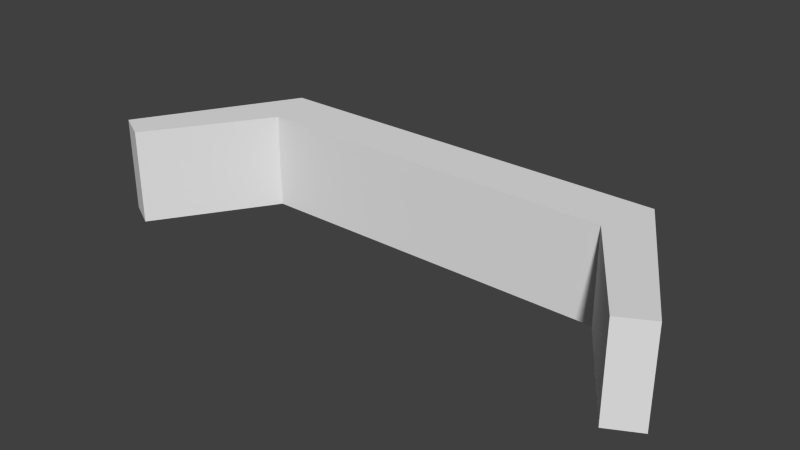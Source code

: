 # Source: wall.blend  (saved by Blender 2.76.0; exported with 4.5.12 LTS)
import bpy
from mathutils import Matrix  # noqa: F401  (used for matrix-valued properties, if any)

bpy.ops.wm.read_factory_settings(use_empty=True)
scene = bpy.context.scene
scene.name = 'Scene'

# ---- collections
col_collection_1 = bpy.data.collections.new('Collection 1'); scene.collection.children.link(col_collection_1)

# ---- world
world_world = bpy.data.worlds.new('World'); scene.world = world_world
world_world.color = (0.05088, 0.05088, 0.05088)
world_world.use_sun_shadow = False
world_world.sun_shadow_jitter_overblur = 0.0
world_world.cycles.sampling_method = 'MANUAL'
world_world.cycles.sample_map_resolution = 256

# ---- meshes
me_cube_001 = bpy.data.meshes.new('Cube.001')
me_cube_001.from_pydata([(-1.919, -0.2796, 0.0), (-1.919, -0.2796, 1.0), (-2.119, 0.2796, 0.0), (-2.119, 0.2796, 1.0), (0.0, 0.2796, 1.0), (0.0, 0.2796, 0.0), (0.0, -0.2796, 1.0), (0.0, -0.2796, 0.0), (-2.715, -1.497, 0.0), (-2.715, -1.497, 1.0), (-3.041, -1.324, 1.0), (-3.041, -1.324, 0.0)], [], [(3, 2, 11, 10), (6, 1, 0, 7), (6, 4, 3, 1), (3, 4, 5, 2), (9, 10, 11, 8), (0, 1, 9, 8), (2, 0, 8, 11), (1, 3, 10, 9)])
me_cube_001.use_remesh_preserve_volume = False
me_cube_001.use_remesh_preserve_attributes = False
me_cube_001.use_mirror_vertex_groups = False
me_cube_001.update()

# ---- objects
ob_cube = bpy.data.objects.new('Cube', me_cube_001)

# ---- transforms, parenting, visibility, modifiers, constraints
ob_cube.location = (0.0, 0.0, 0.0)
ob_cube.lineart.crease_threshold = 0.0
_m = ob_cube.modifiers.new('Mirror', 'MIRROR')

# ---- collection membership
col_collection_1.objects.link(ob_cube)

# ---- scene / render settings (as saved in the file)
scene.frame_start = 1; scene.frame_end = 250; scene.frame_set(1)
scene.render.engine = 'BLENDER_EEVEE_NEXT'
scene.render.resolution_percentage = 50
scene.render.dither_intensity = 0.0
scene.cycles.use_denoising = False
scene.cycles.samples = 10
scene.cycles.sampling_pattern = 'TABULATED_SOBOL'
scene.cycles.light_sampling_threshold = 0.0
scene.cycles.use_adaptive_sampling = False
scene.cycles.use_light_tree = False
scene.cycles.blur_glossy = 0.0
scene.cycles.pixel_filter_type = 'GAUSSIAN'
scene.cycles.sample_clamp_indirect = 0.0
scene.view_settings.view_transform = 'Standard'
bpy.context.view_layer.update()

# ---- added for rendering (the .blend has no active camera and no usable light): camera, sun
cam_auto = bpy.data.cameras.new('AutoCamera')
cam_auto.lens = 50.0
cam_auto.sensor_width = 36.0
cam_auto.clip_end = 1000.0
ob_auto_camera = bpy.data.objects.new('AutoCamera', cam_auto)
scene.collection.objects.link(ob_auto_camera)
ob_auto_camera.location = (5.93536, -7.73092, 5.24829)
ob_auto_camera.rotation_euler = (1.09748, -7.21219e-08, 0.694738)
scene.camera = ob_auto_camera
light_auto_sun = bpy.data.lights.new('AutoSun', 'SUN')
light_auto_sun.energy = 3.0
light_auto_sun.angle = 0.0523599
ob_auto_sun = bpy.data.objects.new('AutoSun', light_auto_sun)
scene.collection.objects.link(ob_auto_sun)
ob_auto_sun.rotation_euler = (0.872665, 0.174533, 0.523599)
bpy.context.view_layer.update()
